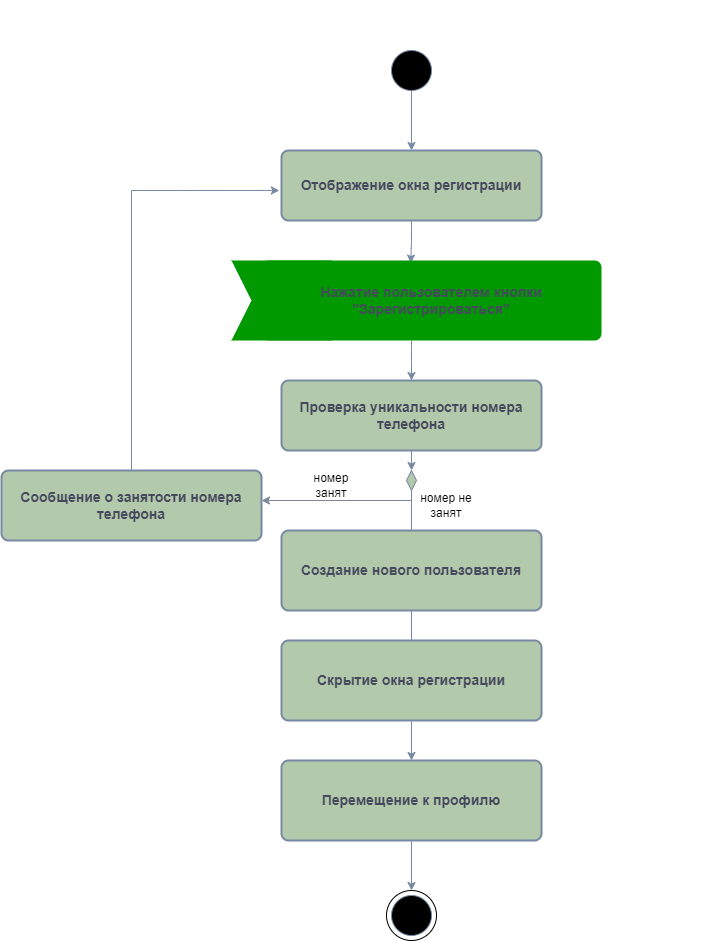

The diagram above was exported from draw.io. Its source (the exported page's mxGraphModel, read from the mxfile embedded in the PNG):
<mxGraphModel dx="1235" dy="1956" grid="1" gridSize="10" guides="1" tooltips="1" connect="1" arrows="1" fold="1" page="1" pageScale="1" pageWidth="827" pageHeight="1169" background="#FFFFFF" math="0" shadow="0">
  <root>
    <mxCell id="0" />
    <mxCell id="1" parent="0" />
    <mxCell id="K6HCk1tsAgLE9_qAehCi-200" value="" style="rounded=0;whiteSpace=wrap;html=1;strokeColor=#788AA3;fontColor=#46495D;fillColor=#B2C9AB;" parent="1" vertex="1">
      <mxGeometry x="210" y="-330" height="10" as="geometry" />
    </mxCell>
    <mxCell id="K6HCk1tsAgLE9_qAehCi-218" style="edgeStyle=orthogonalEdgeStyle;orthogonalLoop=1;jettySize=auto;html=1;entryX=0.5;entryY=0;entryDx=0;entryDy=0;strokeColor=#788AA3;fontColor=#46495D;fillColor=#B2C9AB;" parent="1" source="K6HCk1tsAgLE9_qAehCi-202" target="K6HCk1tsAgLE9_qAehCi-203" edge="1">
      <mxGeometry relative="1" as="geometry" />
    </mxCell>
    <mxCell id="K6HCk1tsAgLE9_qAehCi-202" value="" style="ellipse;whiteSpace=wrap;html=1;aspect=fixed;strokeColor=#788AA3;fontColor=#46495D;fillColor=#000000;" parent="1" vertex="1">
      <mxGeometry x="420" y="-900" width="40" height="40" as="geometry" />
    </mxCell>
    <mxCell id="K6HCk1tsAgLE9_qAehCi-214" style="edgeStyle=orthogonalEdgeStyle;orthogonalLoop=1;jettySize=auto;html=1;strokeColor=#788AA3;fontColor=#46495D;fillColor=#B2C9AB;entryX=0.439;entryY=0.033;entryDx=0;entryDy=0;entryPerimeter=0;" parent="1" source="K6HCk1tsAgLE9_qAehCi-203" target="K6HCk1tsAgLE9_qAehCi-207" edge="1">
      <mxGeometry relative="1" as="geometry" />
    </mxCell>
    <mxCell id="K6HCk1tsAgLE9_qAehCi-203" value="&lt;font style=&quot;font-size: 14px;&quot;&gt;&lt;b&gt;Отображение окна регистрации&lt;br&gt;&lt;/b&gt;&lt;/font&gt;" style="rounded=1;whiteSpace=wrap;html=1;absoluteArcSize=1;arcSize=14;strokeWidth=2;strokeColor=#788AA3;fontColor=#46495D;fillColor=#B2C9AB;" parent="1" vertex="1">
      <mxGeometry x="310" y="-800" width="260" height="70" as="geometry" />
    </mxCell>
    <mxCell id="K6HCk1tsAgLE9_qAehCi-204" value="" style="shape=step;perimeter=stepPerimeter;whiteSpace=wrap;html=1;fixedSize=1;strokeColor=none;fontColor=#46495D;fillColor=#009900;" parent="1" vertex="1">
      <mxGeometry x="260" y="-690" width="120" height="80" as="geometry" />
    </mxCell>
    <mxCell id="K6HCk1tsAgLE9_qAehCi-215" style="edgeStyle=orthogonalEdgeStyle;orthogonalLoop=1;jettySize=auto;html=1;entryX=0.5;entryY=0;entryDx=0;entryDy=0;strokeColor=#788AA3;fontColor=#46495D;fillColor=#B2C9AB;" parent="1" source="K6HCk1tsAgLE9_qAehCi-207" target="K6HCk1tsAgLE9_qAehCi-208" edge="1">
      <mxGeometry relative="1" as="geometry">
        <Array as="points">
          <mxPoint x="440" y="-600" />
          <mxPoint x="440" y="-600" />
        </Array>
      </mxGeometry>
    </mxCell>
    <mxCell id="K6HCk1tsAgLE9_qAehCi-207" value="&lt;b style=&quot;font-size: 14px;&quot;&gt;Нажатие пользователем кнопки &quot;Зарегистрироваться&quot;&lt;br&gt;&lt;/b&gt;" style="rounded=1;whiteSpace=wrap;html=1;absoluteArcSize=1;arcSize=14;strokeWidth=2;strokeColor=none;fontColor=#46495D;fillColor=#009900;" parent="1" vertex="1">
      <mxGeometry x="290" y="-690" width="340" height="80" as="geometry" />
    </mxCell>
    <mxCell id="K6HCk1tsAgLE9_qAehCi-216" style="edgeStyle=orthogonalEdgeStyle;orthogonalLoop=1;jettySize=auto;html=1;exitX=0.5;exitY=1;exitDx=0;exitDy=0;entryX=0.5;entryY=0;entryDx=0;entryDy=0;strokeColor=#788AA3;fontColor=#46495D;fillColor=#B2C9AB;" parent="1" source="5LBBkWFGn6MhgSH8i-Mp-1" target="K6HCk1tsAgLE9_qAehCi-209" edge="1">
      <mxGeometry relative="1" as="geometry" />
    </mxCell>
    <mxCell id="K6HCk1tsAgLE9_qAehCi-208" value="&lt;font style=&quot;font-size: 14px;&quot;&gt;&lt;b&gt;Проверка уникальности номера телефона&lt;br&gt;&lt;/b&gt;&lt;/font&gt;" style="rounded=1;whiteSpace=wrap;html=1;absoluteArcSize=1;arcSize=14;strokeWidth=2;strokeColor=#788AA3;fontColor=#46495D;fillColor=#B2C9AB;" parent="1" vertex="1">
      <mxGeometry x="310" y="-570" width="260" height="70" as="geometry" />
    </mxCell>
    <mxCell id="K6HCk1tsAgLE9_qAehCi-217" style="edgeStyle=orthogonalEdgeStyle;orthogonalLoop=1;jettySize=auto;html=1;exitX=0.5;exitY=1;exitDx=0;exitDy=0;entryX=0.5;entryY=0;entryDx=0;entryDy=0;strokeColor=#788AA3;fontColor=#46495D;fillColor=#B2C9AB;" parent="1" source="K6HCk1tsAgLE9_qAehCi-209" target="K6HCk1tsAgLE9_qAehCi-212" edge="1">
      <mxGeometry relative="1" as="geometry" />
    </mxCell>
    <mxCell id="K6HCk1tsAgLE9_qAehCi-209" value="&lt;font style=&quot;font-size: 14px;&quot;&gt;&lt;b&gt;Перемещение к профилю&lt;br&gt;&lt;/b&gt;&lt;/font&gt;" style="rounded=1;whiteSpace=wrap;html=1;absoluteArcSize=1;arcSize=14;strokeWidth=2;strokeColor=#788AA3;fontColor=#46495D;fillColor=#B2C9AB;" parent="1" vertex="1">
      <mxGeometry x="310" y="-190" width="260" height="80" as="geometry" />
    </mxCell>
    <mxCell id="K6HCk1tsAgLE9_qAehCi-211" value="" style="ellipse;whiteSpace=wrap;html=1;aspect=fixed;strokeColor=#788AA3;fontColor=#46495D;fillColor=#000000;" parent="1" vertex="1">
      <mxGeometry x="420" y="-55" width="40" height="40" as="geometry" />
    </mxCell>
    <mxCell id="K6HCk1tsAgLE9_qAehCi-212" value="" style="ellipse;whiteSpace=wrap;html=1;aspect=fixed;strokeColor=#000000;fontColor=#46495D;fillColor=none;" parent="1" vertex="1">
      <mxGeometry x="415" y="-60" width="50" height="50" as="geometry" />
    </mxCell>
    <mxCell id="K6HCk1tsAgLE9_qAehCi-232" value="" style="rounded=0;whiteSpace=wrap;html=1;strokeColor=#788AA3;fontColor=#46495D;fillColor=#B2C9AB;" parent="1" vertex="1">
      <mxGeometry x="690" y="-950" height="10" as="geometry" />
    </mxCell>
    <mxCell id="K6HCk1tsAgLE9_qAehCi-233" value="" style="rounded=0;whiteSpace=wrap;html=1;strokeColor=#788AA3;fontColor=#46495D;fillColor=#B2C9AB;" parent="1" vertex="1">
      <mxGeometry x="740" y="-80" width="10" as="geometry" />
    </mxCell>
    <mxCell id="5LBBkWFGn6MhgSH8i-Mp-2" value="" style="edgeStyle=orthogonalEdgeStyle;orthogonalLoop=1;jettySize=auto;html=1;exitX=0.5;exitY=1;exitDx=0;exitDy=0;entryX=0.5;entryY=0;entryDx=0;entryDy=0;strokeColor=#788AA3;fontColor=#46495D;fillColor=#B2C9AB;" edge="1" parent="1" source="K6HCk1tsAgLE9_qAehCi-208" target="5LBBkWFGn6MhgSH8i-Mp-1">
      <mxGeometry relative="1" as="geometry">
        <mxPoint x="440" y="-500" as="sourcePoint" />
        <mxPoint x="440" y="-420" as="targetPoint" />
      </mxGeometry>
    </mxCell>
    <mxCell id="5LBBkWFGn6MhgSH8i-Mp-1" value="" style="rhombus;whiteSpace=wrap;html=1;strokeColor=#788aa3;fillColor=#b2c9ab;" vertex="1" parent="1">
      <mxGeometry x="435" y="-480" width="10" height="20" as="geometry" />
    </mxCell>
    <mxCell id="5LBBkWFGn6MhgSH8i-Mp-3" value="" style="endArrow=classic;html=1;rounded=0;strokeColor=#7c899c;" edge="1" parent="1">
      <mxGeometry width="50" height="50" relative="1" as="geometry">
        <mxPoint x="440" y="-450" as="sourcePoint" />
        <mxPoint x="290" y="-450" as="targetPoint" />
      </mxGeometry>
    </mxCell>
    <mxCell id="5LBBkWFGn6MhgSH8i-Mp-4" value="&lt;font style=&quot;font-size: 14px;&quot;&gt;&lt;b&gt;Сообщение о занятости номера телефона&lt;br&gt;&lt;/b&gt;&lt;/font&gt;" style="rounded=1;whiteSpace=wrap;html=1;absoluteArcSize=1;arcSize=14;strokeWidth=2;strokeColor=#788AA3;fontColor=#46495D;fillColor=#B2C9AB;" vertex="1" parent="1">
      <mxGeometry x="30" y="-480" width="260" height="70" as="geometry" />
    </mxCell>
    <mxCell id="5LBBkWFGn6MhgSH8i-Mp-5" value="&lt;font color=&quot;#000000&quot;&gt;номер занят&lt;/font&gt;" style="text;html=1;align=center;verticalAlign=middle;whiteSpace=wrap;rounded=0;" vertex="1" parent="1">
      <mxGeometry x="330" y="-480" width="60" height="30" as="geometry" />
    </mxCell>
    <mxCell id="5LBBkWFGn6MhgSH8i-Mp-6" value="&lt;font color=&quot;#000000&quot;&gt;номер не занят&lt;/font&gt;" style="text;html=1;align=center;verticalAlign=middle;whiteSpace=wrap;rounded=0;" vertex="1" parent="1">
      <mxGeometry x="445" y="-460" width="60" height="30" as="geometry" />
    </mxCell>
    <mxCell id="5LBBkWFGn6MhgSH8i-Mp-7" value="" style="endArrow=classic;html=1;rounded=0;exitX=0.5;exitY=0;exitDx=0;exitDy=0;strokeColor=#788aa3;entryX=-0.008;entryY=0.571;entryDx=0;entryDy=0;entryPerimeter=0;" edge="1" parent="1" source="5LBBkWFGn6MhgSH8i-Mp-4" target="K6HCk1tsAgLE9_qAehCi-203">
      <mxGeometry width="50" height="50" relative="1" as="geometry">
        <mxPoint x="390" y="-500" as="sourcePoint" />
        <mxPoint x="300" y="-760" as="targetPoint" />
        <Array as="points">
          <mxPoint x="160" y="-760" />
        </Array>
      </mxGeometry>
    </mxCell>
    <mxCell id="5LBBkWFGn6MhgSH8i-Mp-8" value="&lt;font style=&quot;font-size: 14px;&quot;&gt;&lt;b&gt;Создание нового пользователя&lt;br&gt;&lt;/b&gt;&lt;/font&gt;" style="rounded=1;whiteSpace=wrap;html=1;absoluteArcSize=1;arcSize=14;strokeWidth=2;strokeColor=#788AA3;fontColor=#46495D;fillColor=#B2C9AB;" vertex="1" parent="1">
      <mxGeometry x="310" y="-420" width="260" height="80" as="geometry" />
    </mxCell>
    <mxCell id="5LBBkWFGn6MhgSH8i-Mp-9" value="&lt;font style=&quot;font-size: 14px;&quot;&gt;&lt;b&gt;Скрытие окна регистрации&lt;br&gt;&lt;/b&gt;&lt;/font&gt;" style="rounded=1;whiteSpace=wrap;html=1;absoluteArcSize=1;arcSize=14;strokeWidth=2;strokeColor=#788AA3;fontColor=#46495D;fillColor=#B2C9AB;" vertex="1" parent="1">
      <mxGeometry x="310" y="-310" width="260" height="80" as="geometry" />
    </mxCell>
  </root>
</mxGraphModel>